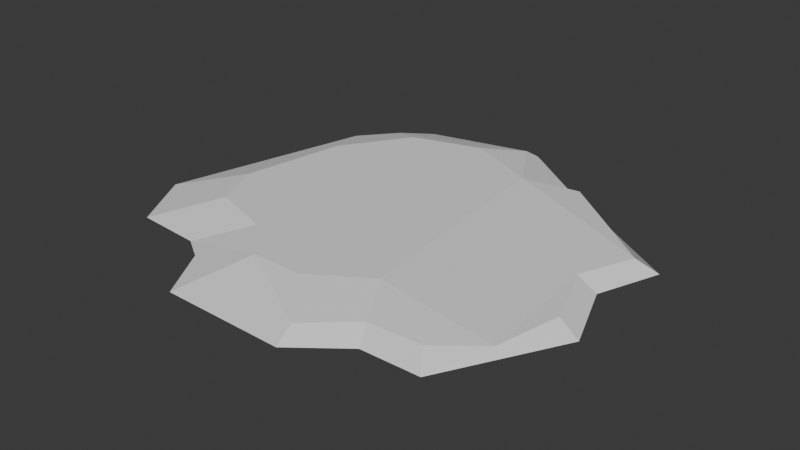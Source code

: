 # Source: SM_Prop_Coral_09.blend  (saved by Blender 4.5.90; exported with 4.5.12 LTS)
import bpy
from mathutils import Matrix  # noqa: F401  (used for matrix-valued properties, if any)

bpy.ops.wm.read_factory_settings(use_empty=True)
scene = bpy.context.scene
scene.name = 'Scene'

# ---- collections
col_sm_prop_coral_09 = bpy.data.collections.new('SM_Prop_Coral_09'); scene.collection.children.link(col_sm_prop_coral_09)

# ---- world
world_world = bpy.data.worlds.new('World'); scene.world = world_world
world_world.use_nodes = True; world_world.node_tree.nodes.clear()
_N = world_world.node_tree.nodes; _L = world_world.node_tree.links
n0 = _N.new('ShaderNodeOutputWorld'); n0.name = 'World Output'; n0.location = (200, 100)
n1 = _N.new('ShaderNodeBackground'); n1.name = 'Background'; n1.location = (-200, 100)
n1.inputs[0].default_value = (0.05088, 0.05088, 0.05088, 1.0)
_L.new(n1.outputs[0], n0.inputs[0])
n0.is_active_output = True
world_world.color = (0.05088, 0.05088, 0.05088)
world_world.sun_shadow_jitter_overblur = 0.0

# ---- meshes
me_mesh = bpy.data.meshes.new('Mesh')
me_mesh.from_pydata([(-0.1064, 0.1271, 0.01935), (0.1826, -0.1307, 0.01023), (0.06084, -0.121, 0.01935), (-0.1496, -0.097, 0.01935), (-0.1064, 0.1271, -0.01935), (0.1967, -0.06468, -0.01187), (0.06084, -0.121, -0.01935), (-0.04788, -0.1573, -0.01935), (-0.1519, 0.05907, 0.01935), (-0.1519, 0.05907, -0.01935), (-0.1712, -0.04749, 0.01935), (0.003525, -0.158, 0.01935), (0.003541, -0.1582, -0.01935), (-0.1718, 0.1158, -0.01193), (-0.188, 0.1278, -0.00104), (-0.1264, 0.1608, -0.01197), (0.06812, 0.1571, -0.001037), (0.03993, 0.1149, 0.01935), (0.04086, 0.1719, -0.01197), (0.2188, -0.06976, -0.0009884), (0.197, -0.06468, 0.01024), (0.1551, -0.185, -0.001006), (0.08557, -0.1664, -0.01188), (0.09536, -0.186, -0.0009989), (0.08577, -0.1668, 0.01024), (0.1402, -0.1639, -0.01189), (-0.08194, -0.2231, -0.001025), (-0.04776, -0.157, 0.01935), (0.04273, -0.2054, 0.01024), (-0.1932, -0.1312, -0.01194), (-0.2061, -0.1472, -0.001049), (-0.2226, -0.08271, -0.01195), (-0.2425, -0.08226, -0.001058), (0.08865, 0.1411, 0.01024), (0.03993, 0.1149, -0.01935), (0.2163, 0.06387, -0.0009988), (0.1953, 0.05699, 0.01024), (0.1404, -0.1644, 0.01024), (0.1949, 0.05692, -0.01188), (-0.005733, 0.1897, -0.01197), (-0.03461, 0.1489, 0.01935), (-0.03461, 0.1489, -0.01935), (-0.005665, 0.1901, 0.01023), (-0.002865, 0.208, -0.001078), (-0.08597, -0.1186, 0.01935), (-0.1381, -0.1524, -0.001032), (-0.114, -0.1678, -0.001029), (0.04527, -0.225, -0.001024), (0.04264, -0.2051, -0.01191), (0.1721, 0.001836, 0.01025), (0.1923, 0.001038, -0.000981), (0.172, 0.001837, -0.01187), (-0.1563, 0.1654, -0.001067), (-0.1254, 0.1867, -0.001078), (-0.1158, -0.1448, -0.01191)], [], [(31, 9, 54, 29), (10, 3, 44, 8), (16, 34, 18), (20, 19, 50, 49), (19, 5, 51, 50), (24, 23, 21, 37), (23, 22, 25, 21), (27, 26, 47, 28), (26, 7, 48, 47), (34, 16, 35, 38), (16, 33, 36, 35), (10, 8, 14, 32), (8, 0, 52, 14), (0, 40, 42, 52), (2, 11, 28, 24), (27, 44, 45), (3, 10, 32, 30), (31, 13, 9), (13, 15, 4, 9), (15, 39, 41, 4), (22, 48, 12, 6), (17, 36, 33), (37, 1, 2, 24), (25, 22, 6), (53, 15, 52), (5, 19, 21, 25), (19, 20, 1, 21), (7, 26, 46, 54), (26, 27, 45, 46), (22, 23, 47, 48), (23, 24, 28, 47), (14, 13, 31, 32), (29, 30, 32, 31), (16, 17, 33), (21, 1, 37), (42, 40, 17), (41, 39, 18, 34), (39, 43, 16, 18), (43, 42, 17, 16), (45, 54, 46), (28, 11, 27), (12, 48, 7), (49, 50, 35, 36), (50, 51, 38, 35), (53, 52, 42, 43), (15, 53, 43, 39), (13, 14, 52, 15), (45, 44, 3, 30), (54, 45, 30, 29), (8, 44, 27, 0), (40, 11, 2, 17), (0, 27, 11, 40), (49, 1, 20), (49, 2, 1), (17, 49, 36), (17, 2, 49), (7, 4, 41, 12), (54, 9, 4, 7), (51, 34, 38), (12, 41, 34, 6), (25, 51, 5), (6, 51, 25), (6, 34, 51)])
me_mesh.polygons.foreach_set('use_smooth', [True] * 63)
_k = set([(0, 8), (0, 27), (0, 40), (0, 52), (1, 2), (1, 20), (1, 21), (1, 37), (1, 49), (2, 11), (2, 17), (2, 24), (2, 49), (3, 10), (3, 30), (3, 44), (4, 7), (4, 9), (4, 15), (4, 41), (5, 19), (5, 25), (5, 51), (6, 12), (6, 22), (6, 25), (6, 34), (6, 51), (7, 12), (7, 26), (7, 48), (7, 54), (8, 10), (8, 14), (8, 44), (9, 13), (9, 31), (9, 54), (10, 32), (11, 27), (11, 28), (11, 40), (12, 41), (12, 48), (13, 14), (13, 15), (13, 31), (14, 32), (14, 52), (15, 39), (15, 52), (15, 53), (16, 17), (16, 18), (16, 33), (16, 34), (16, 35), (16, 43), (17, 33), (17, 36), (17, 40), (17, 42), (17, 49), (18, 34), (18, 39), (19, 20), (19, 21), (19, 50), (20, 49), (21, 23), (21, 25), (21, 37), (22, 23), (22, 25), (22, 48), (23, 24), (23, 47), (24, 28), (24, 37), (25, 51), (26, 27), (26, 46), (26, 47), (27, 28), (27, 44), (27, 45), (28, 47), (29, 30), (29, 31), (29, 54), (30, 32), (30, 45), (31, 32), (33, 36), (34, 38), (34, 41), (34, 51), (35, 36), (35, 38), (35, 50), (36, 49), (38, 51), (39, 41), (39, 43), (40, 42), (42, 43), (42, 52), (43, 53), (44, 45), (45, 46), (45, 54), (46, 54), (47, 48), (49, 50), (50, 51), (52, 53)])
me_mesh.attributes.new('sharp_edge', 'BOOLEAN', 'EDGE').data.foreach_set('value', [ (min(e.vertices), max(e.vertices)) in _k for e in me_mesh.edges])
_uv = me_mesh.uv_layers.new(name='map1')
_uv.uv.foreach_set('vector', [0.3239, 0.4707, 0.3248, 0.4415, 0.3241, 0.4709, 0.3239, 0.4708, 0.3247, 0.4415, 0.3247, 0.4415, 0.3248, 0.4415, 0.3248, 0.4415, 0.325, 0.4953, 0.3252, 0.4415, 0.3246, 0.4704, 0.3248, 0.471, 0.3251, 0.4958, 0.3251, 0.4956, 0.3248, 0.4708, 0.3251, 0.4958, 0.3248, 0.4709, 0.3248, 0.4708, 0.3251, 0.4956, 0.3245, 0.4711, 0.3248, 0.4959, 0.3249, 0.496, 0.3246, 0.4711, 0.3248, 0.4959, 0.3245, 0.4711, 0.3246, 0.4711, 0.3249, 0.496, 0.3248, 0.4415, 0.3244, 0.4959, 0.3247, 0.496, 0.3243, 0.4711, 0.3244, 0.4959, 0.3248, 0.4415, 0.3243, 0.4711, 0.3247, 0.496, 0.3252, 0.4415, 0.325, 0.4953, 0.3252, 0.4955, 0.3248, 0.4707, 0.325, 0.4953, 0.3247, 0.4705, 0.3248, 0.4707, 0.3252, 0.4955, 0.3247, 0.4415, 0.3248, 0.4415, 0.3245, 0.4952, 0.3242, 0.4955, 0.3248, 0.4415, 0.3249, 0.4415, 0.3246, 0.4951, 0.3245, 0.4952, 0.3249, 0.4415, 0.3251, 0.4415, 0.3245, 0.4704, 0.3246, 0.4951, 0.3251, 0.4415, 0.3249, 0.4415, 0.3243, 0.4711, 0.3245, 0.4711, 0.3248, 0.4415, 0.3248, 0.4415, 0.3243, 0.4957, 0.3247, 0.4415, 0.3247, 0.4415, 0.3242, 0.4955, 0.3242, 0.4956, 0.3239, 0.4707, 0.3242, 0.4704, 0.3248, 0.4415, 0.3242, 0.4704, 0.3243, 0.4703, 0.3249, 0.4415, 0.3248, 0.4415, 0.3243, 0.4703, 0.3245, 0.4704, 0.3251, 0.4415, 0.3249, 0.4415, 0.3245, 0.4711, 0.3243, 0.4711, 0.3249, 0.4415, 0.3251, 0.4415, 0.3252, 0.4415, 0.3248, 0.4707, 0.3247, 0.4705, 0.3246, 0.4711, 0.3247, 0.4711, 0.3251, 0.4415, 0.3245, 0.4711, 0.3246, 0.4711, 0.3245, 0.4711, 0.3251, 0.4415, 0.3246, 0.4951, 0.3243, 0.4703, 0.3246, 0.4951, 0.3248, 0.4709, 0.3251, 0.4958, 0.3249, 0.496, 0.3246, 0.4711, 0.3251, 0.4958, 0.3248, 0.471, 0.3247, 0.4711, 0.3249, 0.496, 0.3248, 0.4415, 0.3244, 0.4959, 0.3244, 0.4957, 0.3241, 0.4709, 0.3244, 0.4959, 0.3248, 0.4415, 0.3243, 0.4957, 0.3244, 0.4957, 0.3245, 0.4711, 0.3248, 0.4959, 0.3247, 0.496, 0.3243, 0.4711, 0.3248, 0.4959, 0.3245, 0.4711, 0.3243, 0.4711, 0.3247, 0.496, 0.3245, 0.4952, 0.3242, 0.4704, 0.3239, 0.4707, 0.3242, 0.4955, 0.3239, 0.4708, 0.3242, 0.4956, 0.3242, 0.4955, 0.3239, 0.4707, 0.325, 0.4953, 0.3252, 0.4415, 0.3247, 0.4705, 0.3249, 0.496, 0.3247, 0.4711, 0.3246, 0.4711, 0.3245, 0.4704, 0.3251, 0.4415, 0.3252, 0.4415, 0.3251, 0.4415, 0.3245, 0.4704, 0.3246, 0.4704, 0.3252, 0.4415, 0.3245, 0.4704, 0.3249, 0.4952, 0.325, 0.4953, 0.3246, 0.4704, 0.3249, 0.4952, 0.3245, 0.4704, 0.3252, 0.4415, 0.325, 0.4953, 0.3243, 0.4957, 0.3241, 0.4709, 0.3244, 0.4957, 0.3243, 0.4711, 0.3249, 0.4415, 0.3248, 0.4415, 0.3249, 0.4415, 0.3243, 0.4711, 0.3248, 0.4415, 0.3248, 0.4708, 0.3251, 0.4956, 0.3252, 0.4955, 0.3248, 0.4707, 0.3251, 0.4956, 0.3248, 0.4708, 0.3248, 0.4707, 0.3252, 0.4955, 0.3246, 0.4951, 0.3246, 0.4951, 0.3245, 0.4704, 0.3249, 0.4952, 0.3243, 0.4703, 0.3246, 0.4951, 0.3249, 0.4952, 0.3245, 0.4704, 0.3242, 0.4704, 0.3245, 0.4952, 0.3246, 0.4951, 0.3243, 0.4703, 0.3243, 0.4957, 0.3248, 0.4415, 0.3247, 0.4415, 0.3242, 0.4956, 0.3241, 0.4709, 0.3243, 0.4957, 0.3242, 0.4956, 0.3239, 0.4708, 0.3248, 0.4415, 0.3248, 0.4415, 0.3248, 0.4415, 0.3249, 0.4415, 0.3251, 0.4415, 0.3249, 0.4415, 0.3251, 0.4415, 0.3252, 0.4415, 0.3249, 0.4415, 0.3248, 0.4415, 0.3249, 0.4415, 0.3251, 0.4415, 0.3248, 0.4708, 0.3247, 0.4711, 0.3248, 0.471, 0.3248, 0.4708, 0.3251, 0.4415, 0.3247, 0.4711, 0.3252, 0.4415, 0.3248, 0.4708, 0.3248, 0.4707, 0.3252, 0.4415, 0.3251, 0.4415, 0.3248, 0.4708, 0.3248, 0.4415, 0.3249, 0.4415, 0.3251, 0.4415, 0.3249, 0.4415, 0.3241, 0.4709, 0.3248, 0.4415, 0.3249, 0.4415, 0.3248, 0.4415, 0.3248, 0.4708, 0.3252, 0.4415, 0.3248, 0.4707, 0.3249, 0.4415, 0.3251, 0.4415, 0.3252, 0.4415, 0.3251, 0.4415, 0.3246, 0.4711, 0.3248, 0.4708, 0.3248, 0.4709, 0.3251, 0.4415, 0.3248, 0.4708, 0.3246, 0.4711, 0.3251, 0.4415, 0.3252, 0.4415, 0.3248, 0.4708])
me_mesh.update()
me_mesh.normals_split_custom_set([tuple(v) for v in zip(*[iter([-0.01983, -0.03465, -0.9992, -0.01983, -0.03465, -0.9992, -0.01983, -0.03465, -0.9992, -0.01983, -0.03465, -0.9992, 2.127e-07, 7.545e-08, 1.0, 2.127e-07, 7.545e-08, 1.0, 2.127e-07, 7.545e-08, 1.0, 2.127e-07, 7.545e-08, 1.0, 0.4207, 0.1099, -0.9005, 0.4207, 0.1099, -0.9005, 0.4207, 0.1099, -0.9005, 0.4839, 0.1812, 0.8562, 0.4839, 0.1812, 0.8562, 0.4839, 0.1812, 0.8562, 0.4839, 0.1812, 0.8562, 0.4687, 0.175, -0.8659, 0.4687, 0.175, -0.8659, 0.4687, 0.175, -0.8659, 0.4687, 0.175, -0.8659, 0.01472, -0.4849, 0.8745, 0.01472, -0.4849, 0.8745, 0.01472, -0.4849, 0.8745, 0.01472, -0.4849, 0.8745, 0.01408, -0.4652, -0.8851, 0.01408, -0.4652, -0.8851, 0.01408, -0.4652, -0.8851, 0.01408, -0.4652, -0.8851, -0.03776, -0.3341, 0.9418, -0.03776, -0.3341, 0.9418, -0.03776, -0.3341, 0.9418, -0.03776, -0.3341, 0.9418, -0.03826, -0.3101, -0.9499, -0.03826, -0.3101, -0.9499, -0.03826, -0.3101, -0.9499, -0.03826, -0.3101, -0.9499, 0.1959, 0.3472, -0.9171, 0.1959, 0.3472, -0.9171, 0.1959, 0.3472, -0.9171, 0.1959, 0.3472, -0.9171, 0.4353, 0.6257, 0.6473, 0.4353, 0.6257, 0.6473, 0.4353, 0.6257, 0.6473, 0.4353, 0.6257, 0.6473, -0.3327, 0.07752, 0.9399, -0.3327, 0.07752, 0.9399, -0.3327, 0.07752, 0.9399, -0.3327, 0.07752, 0.9399, -0.2374, 0.1736, 0.9558, -0.2374, 0.1736, 0.9558, -0.2374, 0.1736, 0.9558, -0.2374, 0.1736, 0.9558, -0.1145, 0.3193, 0.9407, -0.1145, 0.3193, 0.9407, -0.1145, 0.3193, 0.9407, -0.1145, 0.3193, 0.9407, 0.0958, -0.127, 0.9873, 0.0958, -0.127, 0.9873, 0.0958, -0.127, 0.9873, 0.0958, -0.127, 0.9873, -0.2254, -0.2245, 0.9481, -0.2254, -0.2245, 0.9481, -0.2254, -0.2245, 0.9481, -0.2308, -0.1169, 0.966, -0.2308, -0.1169, 0.966, -0.2308, -0.1169, 0.966, -0.2308, -0.1169, 0.966, -0.2105, 0.05401, -0.9761, -0.2105, 0.05401, -0.9761, -0.2105, 0.05401, -0.9761, -0.13, 0.1042, -0.986, -0.13, 0.1042, -0.986, -0.13, 0.1042, -0.986, -0.13, 0.1042, -0.986, -0.05278, 0.2005, -0.9783, -0.05278, 0.2005, -0.9783, -0.05278, 0.2005, -0.9783, -0.05278, 0.2005, -0.9783, 0.07985, -0.1049, -0.9913, 0.07985, -0.1049, -0.9913, 0.07985, -0.1049, -0.9913, 0.07985, -0.1049, -0.9913, 0.1095, 0.1388, 0.9842, 0.1095, 0.1388, 0.9842, 0.1095, 0.1388, 0.9842, 0.04611, -0.1236, 0.9913, 0.04611, -0.1236, 0.9913, 0.04611, -0.1236, 0.9913, 0.04611, -0.1236, 0.9913, 0.006996, -0.1585, -0.9873, 0.006996, -0.1585, -0.9873, 0.006996, -0.1585, -0.9873, -0.2628, 0.3834, -0.8854, -0.2628, 0.3834, -0.8854, -0.2628, 0.3834, -0.8854, 0.3791, -0.2122, -0.9007, 0.3791, -0.2122, -0.9007, 0.3791, -0.2122, -0.9007, 0.3791, -0.2122, -0.9007, 0.7127, -0.3071, 0.6307, 0.7127, -0.3071, 0.6307, 0.7127, -0.3071, 0.6307, 0.7127, -0.3071, 0.6307, -0.226, -0.2294, -0.9467, -0.226, -0.2294, -0.9467, -0.226, -0.2294, -0.9467, -0.226, -0.2294, -0.9467, -0.2573, -0.2043, 0.9445, -0.2573, -0.2043, 0.9445, -0.2573, -0.2043, 0.9445, -0.2573, -0.2043, 0.9445, 0.3176, -0.3797, -0.8689, 0.3176, -0.3797, -0.8689, 0.3176, -0.3797, -0.8689, 0.3176, -0.3797, -0.8689, 0.3291, -0.3954, 0.8575, 0.3291, -0.3954, 0.8575, 0.3291, -0.3954, 0.8575, 0.3291, -0.3954, 0.8575, -0.4811, 0.1242, -0.8678, -0.4811, 0.1242, -0.8678, -0.4811, 0.1242, -0.8678, -0.4811, 0.1242, -0.8678, -0.4465, -0.2592, -0.8565, -0.4465, -0.2592, -0.8565, -0.4465, -0.2592, -0.8565, -0.4465, -0.2592, -0.8565, -0.09821, 0.4854, 0.8688, -0.09821, 0.4854, 0.8688, -0.09821, 0.4854, 0.8688, 0.2535, -0.3176, 0.9137, 0.2535, -0.3176, 0.9137, 0.2535, -0.3176, 0.9137, 0.07526, 0.1649, 0.9834, 0.07526, 0.1649, 0.9834, 0.07526, 0.1649, 0.9834, 0.05659, 0.1323, -0.9896, 0.05659, 0.1323, -0.9896, 0.05659, 0.1323, -0.9896, 0.05659, 0.1323, -0.9896, 0.3866, 0.6609, -0.6433, 0.3866, 0.6609, -0.6433, 0.3866, 0.6609, -0.6433, 0.3866, 0.6609, -0.6433, 0.2844, 0.3283, 0.9007, 0.2844, 0.3283, 0.9007, 0.2844, 0.3283, 0.9007, 0.2844, 0.3283, 0.9007, -0.2743, -0.4288, -0.8607, -0.2743, -0.4288, -0.8607, -0.2743, -0.4288, -0.8607, -0.003682, -0.1916, 0.9815, -0.003682, -0.1916, 0.9815, -0.003682, -0.1916, 0.9815, -0.002812, -0.159, -0.9873, -0.002812, -0.159, -0.9873, -0.002812, -0.159, -0.9873, 0.4915, -0.1962, 0.8485, 0.4915, -0.1962, 0.8485, 0.4915, -0.1962, 0.8485, 0.4915, -0.1962, 0.8485, 0.4763, -0.1899, -0.8585, 0.4763, -0.1899, -0.8585, 0.4763, -0.1899, -0.8585, 0.4763, -0.1899, -0.8585, -0.09806, 0.3536, 0.9302, -0.09806, 0.3536, 0.9302, -0.09806, 0.3536, 0.9302, -0.09806, 0.3536, 0.9302, -0.09227, 0.4464, -0.8901, -0.09227, 0.4464, -0.8901, -0.09227, 0.4464, -0.8901, -0.09227, 0.4464, -0.8901, -0.3185, 0.2961, -0.9005, -0.3185, 0.2961, -0.9005, -0.3185, 0.2961, -0.9005, -0.3185, 0.2961, -0.9005, -0.07304, -0.3578, 0.9309, -0.07304, -0.3578, 0.9309, -0.07304, -0.3578, 0.9309, -0.07304, -0.3578, 0.9309, -0.07887, -0.6106, -0.788, -0.07887, -0.6106, -0.788, -0.07887, -0.6106, -0.788, -0.07887, -0.6106, -0.788, -1.758e-07, -4.179e-08, 1.0, -1.758e-07, -4.179e-08, 1.0, -1.758e-07, -4.179e-08, 1.0, -1.758e-07, -4.179e-08, 1.0, 0.0, 7.342e-08, 1.0, 0.0, 7.342e-08, 1.0, 0.0, 7.342e-08, 1.0, 0.0, 7.342e-08, 1.0, 0.0, 6.681e-08, 1.0, 0.0, 6.681e-08, 1.0, 0.0, 6.681e-08, 1.0, 0.0, 6.681e-08, 1.0, 0.0001887, -0.0001267, 1.0, 0.0001887, -0.0001267, 1.0, 0.0001887, -0.0001267, 1.0, 0.07514, 0.005811, 0.9972, 0.07514, 0.005811, 0.9972, 0.07514, 0.005811, 0.9972, 0.05077, -0.02102, 0.9985, 0.05077, -0.02102, 0.9985, 0.05077, -0.02102, 0.9985, 0.07429, 0.006584, 0.9972, 0.07429, 0.006584, 0.9972, 0.07429, 0.006584, 0.9972, -2.487e-08, -7.221e-08, -1.0, -2.487e-08, -7.221e-08, -1.0, -2.487e-08, -7.221e-08, -1.0, -2.487e-08, -7.221e-08, -1.0, -0.05299, -0.02548, -0.9983, -0.05299, -0.02548, -0.9983, -0.05299, -0.02548, -0.9983, -0.05299, -0.02548, -0.9983, 0.0416, -0.01757, -0.999, 0.0416, -0.01757, -0.999, 0.0416, -0.01757, -0.999, 0.0, -7.031e-08, -1.0, 0.0, -7.031e-08, -1.0, 0.0, -7.031e-08, -1.0, 0.0, -7.031e-08, -1.0, 0.0001568, 0.0001126, -1.0, 0.0001568, 0.0001126, -1.0, 0.0001568, 0.0001126, -1.0, 0.08495, -0.01616, -0.9963, 0.08495, -0.01616, -0.9963, 0.08495, -0.01616, -0.9963, 0.06123, 0.005428, -0.9981, 0.06123, 0.005428, -0.9981, 0.06123, 0.005428, -0.9981])] * 3)])

# ---- objects
ob_sm_prop_coral_09 = bpy.data.objects.new('SM_Prop_Coral_09', me_mesh)

# ---- transforms, parenting, visibility, modifiers, constraints
ob_sm_prop_coral_09.location = (0.0, 0.0, 0.0)
ob_sm_prop_coral_09.color = (0.8, 0.8, 0.8, 1.0)

# ---- collection membership
col_sm_prop_coral_09.objects.link(ob_sm_prop_coral_09)

# ---- scene / render settings (as saved in the file)
scene.frame_start = 1; scene.frame_end = 250; scene.frame_set(1)
scene.render.engine = 'BLENDER_EEVEE_NEXT'
bpy.context.view_layer.update()

# ---- added for rendering (the .blend has no active camera and no usable light): camera, sun
cam_auto = bpy.data.cameras.new('AutoCamera')
cam_auto.lens = 50.0
cam_auto.sensor_width = 36.0
cam_auto.clip_end = 1000.0
ob_auto_camera = bpy.data.objects.new('AutoCamera', cam_auto)
scene.collection.objects.link(ob_auto_camera)
ob_auto_camera.location = (0.574662, -0.71227, 0.469205)
ob_auto_camera.rotation_euler = (1.09748, -7.21219e-08, 0.694738)
scene.camera = ob_auto_camera
light_auto_sun = bpy.data.lights.new('AutoSun', 'SUN')
light_auto_sun.energy = 3.0
light_auto_sun.angle = 0.0523599
ob_auto_sun = bpy.data.objects.new('AutoSun', light_auto_sun)
scene.collection.objects.link(ob_auto_sun)
ob_auto_sun.rotation_euler = (0.872665, 0.174533, 0.523599)
bpy.context.view_layer.update()
